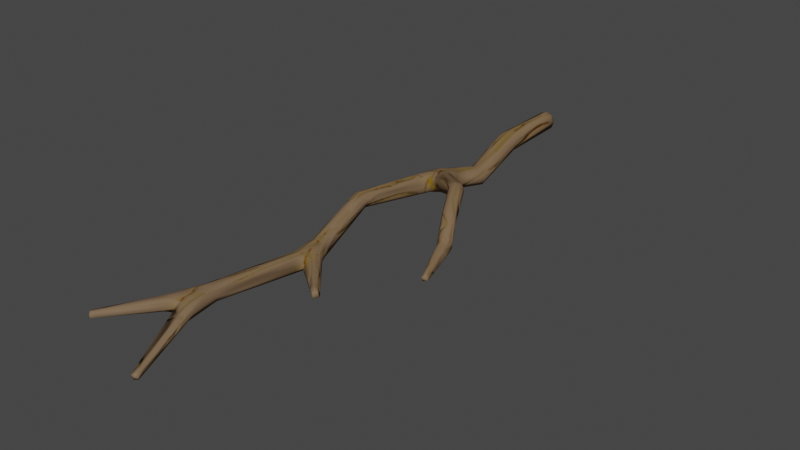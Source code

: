 # Source: TreeBranches1.blend  (saved by Blender 3.4.6; exported with 4.5.12 LTS)
import bpy
from mathutils import Matrix  # noqa: F401  (used for matrix-valued properties, if any)

bpy.ops.wm.read_factory_settings(use_empty=True)
scene = bpy.context.scene
scene.name = 'Scene'

# ---- collections
col_lp = bpy.data.collections.new('LP'); scene.collection.children.link(col_lp)

# ---- images (referenced by path relative to the original .blend; pixels are not part of the script)
import os
ASSET_DIR = os.environ.get("B2B_ASSET_DIR", "")  # directory of the original .blend (textures are referenced by path, not embedded)
HERE = os.path.dirname(os.path.abspath(__file__))  # packed textures are extracted next to this script under _unpacked/

def load_image(name, relpath, width, height, colorspace="sRGB"):
    """Load a texture the original file referenced (path relative to the .blend, or extracted next to this script)."""
    p = next((c for c in (os.path.join(HERE, relpath), os.path.join(ASSET_DIR, relpath)) if relpath and os.path.exists(c)), "")
    if p:
        img = bpy.data.images.load(p, check_existing=True)
        img.name = name
    else:  # same state as the original file: an image datablock whose file is absent (Cycles renders it pink)
        img = bpy.data.images.new(name, width, height)
        img.source = "FILE"
        img.filepath = "//" + (relpath or name)
    img.colorspace_settings.name = colorspace
    return img
img_treebranch_low_treebranch_albedotransparency_png = load_image('TreeBranch_low_TreeBranch_AlbedoTransparency.png', '_unpacked/TreeBranch_low_TreeBranch_AlbedoTransparency.0847746d.png', 1024, 1024, 'sRGB')
img_treebranch_low_treebranch_metallicsmoothness_png = load_image('TreeBranch_low_TreeBranch_MetallicSmoothness.png', '_unpacked/TreeBranch_low_TreeBranch_MetallicSmoothness.a3125751.png', 1024, 1024, 'Non-Color')
img_treebranch_low_treebranch_normal_png = load_image('TreeBranch_low_TreeBranch_Normal.png', '_unpacked/TreeBranch_low_TreeBranch_Normal.96fc03d7.png', 1024, 1024, 'Non-Color')
img_treebranch_low_treebranch_albedotransparency_png_001 = load_image('TreeBranch_low_TreeBranch_AlbedoTransparency.png.001', '_unpacked/TreeBranch_low_TreeBranch_AlbedoTransparency.0847746d.png', 1024, 1024, 'Non-Color')

# ---- materials (node trees are filled in below, after node groups)
mat_treebranch = bpy.data.materials.new('TreeBranch')
mat_treebranch.use_transparent_shadow = False

# ---- material node trees
mat_treebranch.use_nodes = True; mat_treebranch.node_tree.nodes.clear()
_N = mat_treebranch.node_tree.nodes; _L = mat_treebranch.node_tree.links
n0 = _N.new('NodeFrame'); n0.name = 'Frame'; n0.location = (-1268, 328)
n0.label = 'Mapping'
n0.width = 397
n1 = _N.new('NodeFrame'); n1.name = 'Frame.001'; n1.location = (-622, 528)
n1.label = 'Textures'
n1.width = 351
n2 = _N.new('ShaderNodeOutputMaterial'); n2.name = 'Material Output'; n2.location = (300, 300)
n3 = _N.new('ShaderNodeTexImage'); n3.name = 'Image Texture'; n3.location = (82, -28)
n3.label = 'Base Color'
n3.image = img_treebranch_low_treebranch_albedotransparency_png
n4 = _N.new('ShaderNodeTexImage'); n4.name = 'Image Texture.001'; n4.location = (82, -308)
n4.label = 'Metallic'
n4.image = img_treebranch_low_treebranch_metallicsmoothness_png
n5 = _N.new('ShaderNodeTexImage'); n5.name = 'Image Texture.002'; n5.location = (82, -588)
n5.label = 'Normal'
n5.image = img_treebranch_low_treebranch_normal_png
n6 = _N.new('ShaderNodeNormalMap'); n6.name = 'Normal Map'; n6.location = (-240, -60)
n7 = _N.new('ShaderNodeTexImage'); n7.name = 'Image Texture.003'; n7.location = (82, -868)
n7.label = 'Transmission'
n7.image = img_treebranch_low_treebranch_albedotransparency_png_001
n8 = _N.new('ShaderNodeMapping'); n8.name = 'Mapping'; n8.location = (228, -28)
n9 = _N.new('NodeReroute'); n9.name = 'Reroute'; n9.location = (32, -584)
n9.width = 16
n9.socket_idname = 'NodeSocketVector'
n10 = _N.new('ShaderNodeTexCoord'); n10.name = 'Texture Coordinate'; n10.location = (28, -28)
n11 = _N.new('ShaderNodeBsdfPrincipled'); n11.name = 'Principled BSDF'; n11.location = (10, 300)
n11.distribution = 'GGX'
n11.subsurface_method = 'RANDOM_WALK_SKIN'
n11.inputs[2].default_value = 0.9364
n11.inputs[3].default_value = 1.45
n11.inputs[13].default_value = 0.0
n11.inputs[20].default_value = 0.0
n11.inputs[27].default_value = (0.0, 0.0, 0.0, 1.0)
n11.inputs[28].default_value = 1.0
n3.parent = n1
n4.parent = n1
n5.parent = n1
n7.parent = n1
n8.parent = n0
n9.parent = n1
n10.parent = n0
_L.new(n3.outputs[0], n11.inputs[0])
_L.new(n4.outputs[0], n11.inputs[1])
_L.new(n5.outputs[0], n6.inputs[1])
_L.new(n6.outputs[0], n11.inputs[5])
_L.new(n7.outputs[0], n11.inputs[18])
_L.new(n9.outputs[0], n3.inputs[0])
_L.new(n9.outputs[0], n4.inputs[0])
_L.new(n9.outputs[0], n5.inputs[0])
_L.new(n9.outputs[0], n7.inputs[0])
_L.new(n8.outputs[0], n9.inputs[0])
_L.new(n10.outputs[2], n8.inputs[0])
_L.new(n11.outputs[0], n2.inputs[0])
n2.is_active_output = True

# ---- world
world_world = bpy.data.worlds.new('World'); scene.world = world_world
world_world.use_nodes = True; world_world.node_tree.nodes.clear()
_N = world_world.node_tree.nodes; _L = world_world.node_tree.links
n0 = _N.new('ShaderNodeOutputWorld'); n0.name = 'World Output'; n0.location = (300, 300)
n1 = _N.new('ShaderNodeBackground'); n1.name = 'Background'; n1.location = (10, 300)
n1.inputs[0].default_value = (0.05088, 0.05088, 0.05088, 1.0)
_L.new(n1.outputs[0], n0.inputs[0])
n0.is_active_output = True
world_world.color = (0.05088, 0.05088, 0.05088)
world_world.use_sun_shadow = False
world_world.sun_shadow_jitter_overblur = 0.0

# ---- meshes
me_cube_005 = bpy.data.meshes.new('Cube.005')
me_cube_005.from_pydata([(-0.002958, -0.005738, -0.1933), (0.2382, -0.0183, 1.651), (0.2375, 0.008238, 1.657), (0.2517, 0.01908, 1.636), (-0.2126, 0.1219, 2.44), (-0.1939, 0.1245, 2.452), (0.1414, -0.006766, 2.52), (0.1365, 0.01709, 2.526), (0.4133, 0.008302, 1.01), (0.4199, 0.05842, 1.024), (0.4459, 0.07796, 0.9472), (0.513, -0.007702, 1.25), (0.5292, 0.02364, 1.248), (0.3254, 0.08421, 0.8548), (0.3322, 0.1368, 0.8702), (0.3789, 0.1394, 0.8407), (0.002683, 0.01161, -0.5612), (-0.001908, -0.04265, 0.3654), (-0.09534, -0.03027, 0.4135), (-0.08764, 0.06024, 0.3957), (0.005099, 0.04896, 0.3388), (-0.01758, -0.002422, 0.5236), (0.005201, 0.04921, 1.33), (0.05505, -0.02834, 1.422), (-0.04346, 0.0397, 2.003), (0.03628, 0.03424, 2.161), (0.4599, 0.009131, 0.9861), (0.3736, 0.08582, 0.8283), (0.01411, 0.01822, 1.304), (-0.06079, -0.02148, 0.5068), (-0.06479, -0.04628, 0.3971), (0.04138, -0.0009021, 0.435), (0.01354, -0.02256, 0.4525), (-0.08862, 0.1173, 2.178), (-0.06628, 0.08527, 0.5065), (0.01749, 0.0987, 0.4786), (-0.05693, 0.07491, 0.406), (-0.1094, 0.01113, 0.4068), (-0.03032, 0.05552, 1.358), (-0.02421, 0.06259, 0.3425), (0.0197, -0.000134, 0.3358), (0.04945, 0.04477, 0.4277), (-0.003568, -0.03095, 1.35), (-0.05429, 0.009499, 1.418), (-0.05634, 0.04691, 1.337), (-0.00951, 0.05116, 1.478), (0.0665, 0.005386, 1.41), (-0.0006524, -0.03519, 1.467), (0.04361, -0.03602, 1.46), (0.155, 0.01992, 2.527), (0.1655, 0.0154, 2.516), (-0.09152, 0.08726, 2.136), (-0.04864, 0.1017, 1.994), (-0.05829, 0.07547, 1.998), (-0.06605, 0.04775, 2.091), (0.05114, 0.06379, 2.146), (-0.205, 0.09621, 2.456), (0.01028, 0.1098, 2.109), (-0.0285, 0.1129, 2.009), (0.02507, 0.06755, 2.002), (-0.006738, 0.03147, 1.998), (-0.2169, 0.1004, 2.442), (0.0168, 0.04744, -0.5608), (-0.02969, 0.003106, -0.5678), (-0.04321, -0.02131, -0.1941), (-0.09967, 0.0339, -0.1804), (-0.044, 0.08957, -0.1753), (0.01253, 0.0344, -0.1888), (-0.04403, -0.08134, 0.1368), (-0.004256, -0.09557, 0.1358), (-0.04368, -0.003188, 0.1403), (-0.05874, -0.04113, 0.1381), (0.03413, -0.00309, 0.1532), (-0.005664, 0.01219, 0.1432), (0.04923, -0.04161, 0.1332), (0.03374, -0.08146, 0.1453), (-0.08449, -0.006614, -0.1892), (-0.08417, 0.07399, -0.1766), (-0.002686, 0.07493, -0.1803), (-0.07647, 0.05408, 0.9563), (-0.1064, 0.04247, 0.9581), (-0.1492, 0.08577, 0.9615), (-0.1063, 0.1271, 0.9639), (-0.0644, 0.08421, 0.9552), (-0.03885, 0.07605, 0.5579), (-0.01353, 0.04539, 0.5365), (0.02029, -0.02052, 1.344), (-0.1378, 0.05405, 0.9609), (-0.137, 0.1162, 0.9595), (-0.07565, 0.1158, 0.957), (0.2588, -0.009975, 1.629), (0.02969, -0.0212, 1.495), (0.08421, 0.03528, 1.499), (0.03499, 0.007987, 1.499), (0.05384, 0.0406, 1.415), (-0.03956, -0.02498, 1.41), (-0.03952, 0.04349, 1.48), (0.02319, 0.04026, 1.483), (0.01344, 0.0396, 1.985), (-0.06846, 0.05476, 2.191), (-0.02184, 0.07591, 2.169), (-0.1887, 0.1013, 2.456), (-0.02047, 0.04579, 2.152), (-0.01673, 0.1032, 2.152), (0.0183, 0.1034, 2.046), (0.1608, -0.004075, 2.511), (0.03424, 0.02325, 0.535), (-0.006479, 0.08426, 0.5128), (0.02318, 0.08362, 0.4287), (0.2829, 0.1181, 0.6629), (0.261, 0.1066, 0.682), (0.2285, 0.144, 0.7059), (0.2587, 0.1852, 0.6832), (0.2901, 0.1478, 0.6564), (0.349, 0.0748, 0.8402), (0.3201, 0.11, 0.8682), (0.3557, 0.1484, 0.8565), (0.436, -0.0009541, 0.9964), (0.4065, 0.03424, 1.019), (0.4445, 0.06812, 1.015), (0.4728, 0.03368, 0.99), (0.5369, -0.0005742, 1.242), (0.2391, 0.1168, 0.6997), (0.2347, 0.1737, 0.6982), (0.2775, 0.1755, 0.6608), (-0.08138, 0.02139, -0.5612), (-0.0722, 0.08337, -0.5634), (0.001006, 0.0866, -0.5632), (0.5116, 0.01361, 1.258), (0.02017, 0.05767, 0.5402), (-0.03365, 0.102, -0.5561)], [], [(21, 29, 32), (31, 32, 17), (23, 47, 42), (19, 34, 36), (42, 86, 23), (125, 76, 65), (99, 54, 102), (20, 39, 108), (38, 44, 96), (96, 45, 38), (92, 94, 97), (16, 63, 62), (63, 126, 127), (63, 127, 62), (48, 47, 23), (12, 128, 121), (86, 28, 46), (54, 51, 53), (104, 55, 59), (58, 52, 33), (60, 98, 25), (5, 56, 101), (3, 2, 90), (84, 85, 107), (3, 92, 2), (100, 101, 99), (33, 4, 5), (25, 6, 102), (100, 7, 103), (25, 105, 6), (129, 107, 85), (119, 12, 10), (120, 121, 26), (35, 108, 36, 34), (18, 30, 29), (42, 47, 95), (107, 35, 34), (130, 66, 78, 127), (108, 39, 36), (19, 36, 39), (127, 78, 67, 62), (62, 67, 0, 16), (54, 24, 60, 25), (65, 77, 126, 125), (102, 54, 25), (126, 77, 66, 130), (64, 76, 125, 63), (94, 22, 38, 45), (30, 17, 32, 29), (97, 94, 45), (0, 75, 69, 64), (0, 64, 63, 16), (105, 50, 49, 6), (125, 126, 63), (91, 47, 48), (128, 11, 121), (49, 7, 6), (22, 94, 46, 28), (23, 86, 46), (33, 52, 53, 51), (24, 54, 53), (25, 98, 59, 55), (31, 17, 40, 41), (20, 41, 40), (20, 108, 41), (57, 104, 58, 33), (56, 5, 4, 61), (103, 57, 33), (96, 44, 43), (37, 19, 70, 71), (2, 1, 90), (75, 17, 30, 69), (39, 20, 72, 73), (18, 37, 71, 68), (40, 17, 75, 74), (70, 19, 39, 73), (72, 20, 40, 74), (30, 18, 68, 69), (65, 71, 70, 77), (76, 68, 71, 65), (73, 72, 78, 66), (70, 73, 66, 77), (74, 75, 0, 67), (72, 74, 67, 78), (64, 69, 68, 76), (80, 87, 18, 29), (79, 80, 29, 21), (81, 88, 19, 37), (87, 81, 37, 18), (34, 82, 89, 84), (88, 82, 34, 19), (85, 83, 79, 21), (84, 89, 83, 85), (80, 42, 95, 87), (84, 107, 34), (79, 86, 42, 80), (81, 43, 44, 88), (87, 95, 43, 81), (38, 22, 89, 82), (44, 38, 82, 88), (28, 86, 79, 83), (22, 28, 83, 89), (90, 1, 48, 23), (91, 48, 1), (1, 2, 93, 91), (2, 92, 93), (94, 3, 90, 46), (3, 94, 92), (90, 23, 46), (60, 24, 95, 47), (92, 97, 93), (52, 96, 43, 53), (60, 47, 91, 98), (58, 104, 97, 45), (53, 43, 95, 24), (98, 91, 93, 59), (52, 58, 45, 96), (59, 93, 97, 104), (61, 54, 99, 56), (99, 102, 100), (4, 33, 51, 61), (5, 101, 100, 103), (99, 101, 56), (103, 33, 5), (51, 54, 61), (49, 50, 104, 57), (6, 7, 100, 102), (105, 25, 55, 50), (7, 49, 57, 103), (85, 21, 106, 129), (55, 104, 50), (106, 21, 32), (31, 109, 110, 32), (122, 111, 129, 106), (32, 110, 122, 106), (123, 112, 35, 107), (111, 123, 107, 129), (108, 124, 113, 41), (35, 112, 124, 108), (109, 31, 41, 113), (114, 117, 8, 13), (115, 118, 9, 14), (26, 117, 114, 27), (119, 10, 15, 116), (13, 8, 118, 115), (120, 26, 27, 10), (14, 9, 119, 116), (121, 11, 117, 26), (8, 117, 11), (9, 118, 128), (11, 128, 118, 8), (12, 119, 9, 128), (121, 120, 10, 12), (114, 13, 122, 110), (111, 115, 14, 123), (27, 114, 110, 109), (112, 116, 15, 124), (122, 13, 115, 111), (10, 27, 109, 113), (123, 14, 116, 112), (15, 10, 113, 124), (130, 127, 126)])
me_cube_005.polygons.foreach_set('use_smooth', [True] * 162)
_uv = me_cube_005.uv_layers.new(name='UVMap')
_uv.uv.foreach_set('vector', [0.1723, 0.8212, 0.1729, 0.841, 0.1415, 0.8244, 0.1353, 0.814, 0.1415, 0.8244, 0.109, 0.8341, 0.5283, 0.1107, 0.5502, 0.1214, 0.5262, 0.1458, 0.1286, 0.7492, 0.1728, 0.7713, 0.1334, 0.7624, 0.5262, 0.1458, 0.5183, 0.134, 0.5283, 0.1107, 0.7835, 0.9448, 0.7796, 0.7906, 0.7914, 0.7898, 0.615, 0.8497, 0.6339, 0.8603, 0.6072, 0.8595, 0.105, 0.7911, 0.1078, 0.776, 0.1392, 0.7885, 0.577, 0.1548, 0.5679, 0.164, 0.567, 0.1278, 0.567, 0.1278, 0.5747, 0.1267, 0.577, 0.1548, 0.5801, 0.1006, 0.5942, 0.1263, 0.5754, 0.1131, 0.04256, 0.1714, 0.03042, 0.1793, 0.04257, 0.1562, 0.03042, 0.1793, 0.006041, 0.1563, 0.03105, 0.1453, 0.03042, 0.1793, 0.03105, 0.1453, 0.04257, 0.1562, 0.5454, 0.1054, 0.5502, 0.1214, 0.5283, 0.1107, 0.005901, 0.1205, 0.01235, 0.1225, 0.004748, 0.1282, 0.6212, 0.1509, 0.6083, 0.1677, 0.6101, 0.1213, 0.6339, 0.8603, 0.6243, 0.8468, 0.6665, 0.8501, 0.6452, 0.8096, 0.6001, 0.798, 0.6637, 0.7954, 0.6611, 0.8297, 0.6675, 0.8385, 0.6242, 0.849, 0.6676, 0.7712, 0.6724, 0.7827, 0.604, 0.7831, 0.04551, 0.1117, 0.05013, 0.1248, 0.0402, 0.1172, 0.1989, 0.3183, 0.2056, 0.3251, 0.1921, 0.3264, 0.1878, 0.7861, 0.1749, 0.8024, 0.166, 0.7881, 0.595, 0.01123, 0.5801, 0.1006, 0.5811, 0.01013, 0.02613, 0.005983, 0.0402, 0.1172, 0.01114, 0.006928, 0.06632, 0.003639, 0.05062, 0.1116, 0.04551, 0.1117, 0.9701, 0.7305, 0.9637, 0.8451, 0.9595, 0.7305, 0.9502, 0.7305, 0.9443, 0.8451, 0.9407, 0.7305, 0.9021, 0.7305, 0.9031, 0.8451, 0.8949, 0.8451, 0.1631, 0.8004, 0.166, 0.7881, 0.1749, 0.8024, 0.9419, 0.6246, 0.9352, 0.7165, 0.926, 0.6027, 0.9184, 0.6243, 0.9121, 0.7164, 0.9075, 0.6239, 0.1529, 0.7883, 0.1392, 0.7885, 0.1334, 0.7624, 0.1728, 0.7713, 0.1304, 0.7115, 0.1205, 0.6977, 0.1719, 0.6905, 0.5262, 0.1458, 0.5502, 0.1214, 0.5497, 0.1382, 0.166, 0.7881, 0.1529, 0.7883, 0.1728, 0.7713, 0.821, 0.9448, 0.821, 0.7899, 0.8397, 0.7901, 0.8397, 0.9448, 0.1392, 0.7885, 0.1078, 0.776, 0.1334, 0.7624, 0.1286, 0.7492, 0.1334, 0.7624, 0.1078, 0.776, 0.8397, 0.9448, 0.8397, 0.7901, 0.8516, 0.7907, 0.8516, 0.9448, 0.8516, 0.9448, 0.8516, 0.7907, 0.8634, 0.7904, 0.8634, 0.9448, 0.6339, 0.8603, 0.6649, 0.8663, 0.6674, 0.8829, 0.6051, 0.8735, 0.7914, 0.7898, 0.8033, 0.7904, 0.8033, 0.9448, 0.7835, 0.9448, 0.6072, 0.8595, 0.6339, 0.8603, 0.6051, 0.8735, 0.8033, 0.9448, 0.8033, 0.7904, 0.821, 0.7899, 0.821, 0.9448, 0.7619, 0.7907, 0.7796, 0.7906, 0.7835, 0.9448, 0.7619, 0.9448, 0.5942, 0.1263, 0.5935, 0.1606, 0.577, 0.1548, 0.5747, 0.1267, 0.1255, 0.8615, 0.109, 0.8341, 0.1415, 0.8244, 0.1729, 0.841, 0.5754, 0.1131, 0.5942, 0.1263, 0.5747, 0.1267, 0.8634, 0.7904, 0.8634, 0.6498, 0.8821, 0.6523, 0.8821, 0.7907, 0.8634, 0.7904, 0.8821, 0.7907, 0.8821, 0.9448, 0.8634, 0.9448, 0.1805, 0.01614, 0.1832, 0.00956, 0.188, 0.01034, 0.1873, 0.01919, 0.01203, 0.1785, 0.006041, 0.1563, 0.03042, 0.1793, 0.5552, 0.1036, 0.5502, 0.1214, 0.5454, 0.1054, 0.01235, 0.1225, 0.01239, 0.1292, 0.004748, 0.1282, 0.188, 0.01034, 0.1922, 0.01287, 0.1873, 0.01919, 0.5935, 0.1606, 0.5942, 0.1263, 0.6101, 0.1213, 0.6083, 0.1677, 0.6244, 0.1184, 0.6212, 0.1509, 0.6101, 0.1213, 0.6242, 0.849, 0.6675, 0.8385, 0.6665, 0.8501, 0.6243, 0.8468, 0.6649, 0.8663, 0.6339, 0.8603, 0.6665, 0.8501, 0.604, 0.7831, 0.6724, 0.7827, 0.6637, 0.7954, 0.6001, 0.798, 0.1353, 0.814, 0.109, 0.8341, 0.09961, 0.8103, 0.1362, 0.8019, 0.105, 0.7911, 0.1362, 0.8019, 0.09961, 0.8103, 0.105, 0.7911, 0.1392, 0.7885, 0.1362, 0.8019, 0.6218, 0.8166, 0.6452, 0.8096, 0.6611, 0.8297, 0.6242, 0.849, 0.05013, 0.1248, 0.04551, 0.1117, 0.05062, 0.1116, 0.05488, 0.1176, 0.6114, 0.8337, 0.6218, 0.8166, 0.6242, 0.849, 0.567, 0.1278, 0.5679, 0.164, 0.5592, 0.1422, 0.7914, 0.5686, 0.8033, 0.5686, 0.8033, 0.65, 0.7914, 0.6506, 0.2056, 0.3251, 0.2003, 0.3327, 0.1921, 0.3264, 0.8634, 0.6498, 0.8634, 0.5686, 0.8821, 0.5686, 0.8821, 0.6523, 0.821, 0.5686, 0.8397, 0.5686, 0.8397, 0.6464, 0.821, 0.6497, 0.7796, 0.5686, 0.7914, 0.5686, 0.7914, 0.6506, 0.7796, 0.6512, 0.8516, 0.5686, 0.8634, 0.5686, 0.8634, 0.6498, 0.8516, 0.6545, 0.8033, 0.65, 0.8033, 0.5686, 0.821, 0.5686, 0.821, 0.6497, 0.8397, 0.6464, 0.8397, 0.5686, 0.8516, 0.5686, 0.8516, 0.6545, 0.7619, 0.5686, 0.7796, 0.5686, 0.7796, 0.6512, 0.7619, 0.6523, 0.7914, 0.7898, 0.7914, 0.6506, 0.8033, 0.65, 0.8033, 0.7904, 0.7796, 0.7906, 0.7796, 0.6512, 0.7914, 0.6506, 0.7914, 0.7898, 0.821, 0.6497, 0.8397, 0.6464, 0.8397, 0.7901, 0.821, 0.7899, 0.8033, 0.65, 0.821, 0.6497, 0.821, 0.7899, 0.8033, 0.7904, 0.8516, 0.6545, 0.8634, 0.6498, 0.8634, 0.7904, 0.8516, 0.7907, 0.8397, 0.6464, 0.8516, 0.6545, 0.8516, 0.7907, 0.8397, 0.7901, 0.7619, 0.7907, 0.7619, 0.6523, 0.7796, 0.6512, 0.7796, 0.7906, 0.5257, 0.3118, 0.539, 0.3125, 0.5253, 0.4714, 0.5099, 0.4691, 0.6148, 0.315, 0.6283, 0.315, 0.6331, 0.4724, 0.6174, 0.4725, 0.5515, 0.3136, 0.5635, 0.3149, 0.5564, 0.4732, 0.5406, 0.4725, 0.539, 0.3125, 0.5515, 0.3136, 0.5406, 0.4725, 0.5253, 0.4714, 0.5719, 0.473, 0.5756, 0.3131, 0.5881, 0.315, 0.587, 0.4727, 0.5635, 0.3149, 0.5756, 0.3131, 0.5719, 0.473, 0.5564, 0.4732, 0.6022, 0.4721, 0.6012, 0.3153, 0.6148, 0.315, 0.6174, 0.4725, 0.587, 0.4727, 0.5881, 0.315, 0.6012, 0.3153, 0.6022, 0.4721, 0.5257, 0.3118, 0.5262, 0.1458, 0.5497, 0.1382, 0.539, 0.3125, 0.1878, 0.7861, 0.166, 0.7881, 0.1728, 0.7713, 0.6148, 0.315, 0.6212, 0.1509, 0.6302, 0.1519, 0.6283, 0.315, 0.5515, 0.3136, 0.5592, 0.1422, 0.5679, 0.164, 0.5635, 0.3149, 0.539, 0.3125, 0.5497, 0.1382, 0.5592, 0.1422, 0.5515, 0.3136, 0.577, 0.1548, 0.5935, 0.1606, 0.5881, 0.315, 0.5756, 0.3131, 0.5679, 0.164, 0.577, 0.1548, 0.5756, 0.3131, 0.5635, 0.3149, 0.6083, 0.1677, 0.6212, 0.1509, 0.6148, 0.315, 0.6012, 0.3153, 0.5935, 0.1606, 0.6083, 0.1677, 0.6012, 0.3153, 0.5881, 0.315, 0.5586, 0.005281, 0.5692, 0.007987, 0.5454, 0.1054, 0.5283, 0.1107, 0.5552, 0.1036, 0.5454, 0.1054, 0.5692, 0.007987, 0.5692, 0.007987, 0.5811, 0.01013, 0.5658, 0.1038, 0.5552, 0.1036, 0.5811, 0.01013, 0.5801, 0.1006, 0.5658, 0.1038, 0.5942, 0.1263, 0.595, 0.01123, 0.6089, 0.01088, 0.6101, 0.1213, 0.595, 0.01123, 0.5942, 0.1263, 0.5801, 0.1006, 0.6089, 0.01088, 0.6244, 0.1184, 0.6101, 0.1213, 0.573, 0.9447, 0.5612, 0.9447, 0.5612, 0.7642, 0.573, 0.7712, 0.5801, 0.1006, 0.5754, 0.1131, 0.5658, 0.1038, 0.5414, 0.9447, 0.5414, 0.7699, 0.5513, 0.7667, 0.5513, 0.9447, 0.4807, 0.9447, 0.4807, 0.7712, 0.4952, 0.7662, 0.4952, 0.9447, 0.5295, 0.9447, 0.515, 0.9447, 0.515, 0.7668, 0.5295, 0.7716, 0.5513, 0.9447, 0.5513, 0.7667, 0.5612, 0.7642, 0.5612, 0.9447, 0.4952, 0.9447, 0.4952, 0.7662, 0.5051, 0.7652, 0.5051, 0.9447, 0.5414, 0.9447, 0.5295, 0.9447, 0.5295, 0.7716, 0.5414, 0.7699, 0.5051, 0.9447, 0.5051, 0.7652, 0.515, 0.7668, 0.515, 0.9447, 0.05488, 0.1176, 0.07961, 0.006252, 0.09016, 0.008119, 0.05013, 0.1248, 0.615, 0.8497, 0.6072, 0.8595, 0.6045, 0.8448, 0.05062, 0.1116, 0.06632, 0.003639, 0.06913, 0.004833, 0.05488, 0.1176, 0.04551, 0.1117, 0.0402, 0.1172, 0.02613, 0.005983, 0.0369, 0.004996, 0.01114, 0.006928, 0.0402, 0.1172, 0.04277, 0.1287, 0.0369, 0.004996, 0.06632, 0.003639, 0.04551, 0.1117, 0.06913, 0.004833, 0.07961, 0.006252, 0.05488, 0.1176, 0.9302, 0.8451, 0.9177, 0.8451, 0.9219, 0.7305, 0.9302, 0.7305, 0.9637, 0.8451, 0.9443, 0.8451, 0.9502, 0.7305, 0.9595, 0.7305, 0.9031, 0.8451, 0.9021, 0.7305, 0.9125, 0.7305, 0.9177, 0.8451, 0.9443, 0.8451, 0.9302, 0.8451, 0.9302, 0.7305, 0.9407, 0.7305, 0.1749, 0.8024, 0.1723, 0.8212, 0.1605, 0.807, 0.1631, 0.8004, 0.9125, 0.7305, 0.9219, 0.7305, 0.9177, 0.8451, 0.1605, 0.807, 0.1723, 0.8212, 0.1415, 0.8244, 0.9075, 0.3817, 0.9075, 0.4847, 0.8949, 0.4849, 0.8949, 0.3817, 0.9761, 0.485, 0.9652, 0.4849, 0.9652, 0.3817, 0.9761, 0.3817, 0.9883, 0.3817, 0.9883, 0.4849, 0.9761, 0.485, 0.9761, 0.3817, 0.9542, 0.4848, 0.9419, 0.486, 0.9419, 0.3817, 0.9542, 0.3817, 0.9652, 0.4849, 0.9542, 0.4848, 0.9542, 0.3817, 0.9652, 0.3817, 0.9293, 0.3817, 0.9293, 0.4842, 0.9184, 0.485, 0.9184, 0.3817, 0.9419, 0.3817, 0.9419, 0.486, 0.9293, 0.4842, 0.9293, 0.3817, 0.9075, 0.4847, 0.9075, 0.3817, 0.9184, 0.3817, 0.9184, 0.485, 0.9883, 0.5553, 0.9883, 0.6246, 0.9761, 0.6247, 0.9761, 0.5548, 0.9652, 0.5553, 0.9652, 0.6239, 0.9542, 0.6249, 0.9542, 0.555, 0.9075, 0.6239, 0.8949, 0.6246, 0.8949, 0.5553, 0.9075, 0.5546, 0.9419, 0.6246, 0.926, 0.6027, 0.9293, 0.5536, 0.9419, 0.5536, 0.9761, 0.5548, 0.9761, 0.6247, 0.9652, 0.6239, 0.9652, 0.5553, 0.9184, 0.6243, 0.9075, 0.6239, 0.9075, 0.5546, 0.926, 0.6027, 0.9542, 0.555, 0.9542, 0.6249, 0.9419, 0.6246, 0.9419, 0.5536, 0.9121, 0.7164, 0.8949, 0.7164, 0.8949, 0.6246, 0.9075, 0.6239, 0.9761, 0.6247, 0.9883, 0.6246, 0.9813, 0.7164, 0.9542, 0.6249, 0.9652, 0.6239, 0.9593, 0.7166, 0.9813, 0.7164, 0.9593, 0.7166, 0.9652, 0.6239, 0.9761, 0.6247, 0.9352, 0.7165, 0.9419, 0.6246, 0.9542, 0.6249, 0.9593, 0.7166, 0.9121, 0.7164, 0.9184, 0.6243, 0.926, 0.6027, 0.9352, 0.7165, 0.9883, 0.5553, 0.9761, 0.5548, 0.9761, 0.485, 0.9883, 0.4849, 0.9652, 0.4849, 0.9652, 0.5553, 0.9542, 0.555, 0.9542, 0.4848, 0.9075, 0.5546, 0.8949, 0.5553, 0.8949, 0.4849, 0.9075, 0.4847, 0.9419, 0.486, 0.9419, 0.5536, 0.9293, 0.5536, 0.9293, 0.4842, 0.9761, 0.485, 0.9761, 0.5548, 0.9652, 0.5553, 0.9652, 0.4849, 0.926, 0.6027, 0.9075, 0.5546, 0.9075, 0.4847, 0.9184, 0.485, 0.9542, 0.4848, 0.9542, 0.555, 0.9419, 0.5536, 0.9419, 0.486, 0.9293, 0.5536, 0.926, 0.6027, 0.9184, 0.485, 0.9293, 0.4842, 0.01631, 0.143, 0.03105, 0.1453, 0.006041, 0.1563])
me_cube_005.materials.append(mat_treebranch)
me_cube_005.update()

# ---- objects
ob_treebranch0_low = bpy.data.objects.new('TreeBranch0_low', me_cube_005)

# ---- transforms, parenting, visibility, modifiers, constraints
ob_treebranch0_low.location = (0.0, 0.0, 0.0)
ob_treebranch0_low.rotation_euler = (1.571, -0.0, 0.0)

# ---- collection membership
col_lp.objects.link(ob_treebranch0_low)

# ---- scene / render settings (as saved in the file)
scene.frame_start = 1; scene.frame_end = 250; scene.frame_set(1)
scene.render.engine = 'BLENDER_EEVEE_NEXT'
scene.cycles.sampling_pattern = 'TABULATED_SOBOL'
scene.cycles.use_light_tree = False
scene.view_settings.view_transform = 'Filmic'
bpy.context.view_layer.update()

# ---- added for rendering (the .blend has no active camera and no usable light): camera, sun
cam_auto = bpy.data.cameras.new('AutoCamera')
cam_auto.lens = 50.0
cam_auto.sensor_width = 36.0
cam_auto.clip_end = 1000.0
ob_auto_camera = bpy.data.objects.new('AutoCamera', cam_auto)
scene.collection.objects.link(ob_auto_camera)
ob_auto_camera.location = (3.11853, -4.52974, 2.4116)
ob_auto_camera.rotation_euler = (1.09748, -7.21219e-08, 0.694738)
scene.camera = ob_auto_camera
light_auto_sun = bpy.data.lights.new('AutoSun', 'SUN')
light_auto_sun.energy = 3.0
light_auto_sun.angle = 0.0523599
ob_auto_sun = bpy.data.objects.new('AutoSun', light_auto_sun)
scene.collection.objects.link(ob_auto_sun)
ob_auto_sun.rotation_euler = (0.872665, 0.174533, 0.523599)
bpy.context.view_layer.update()

